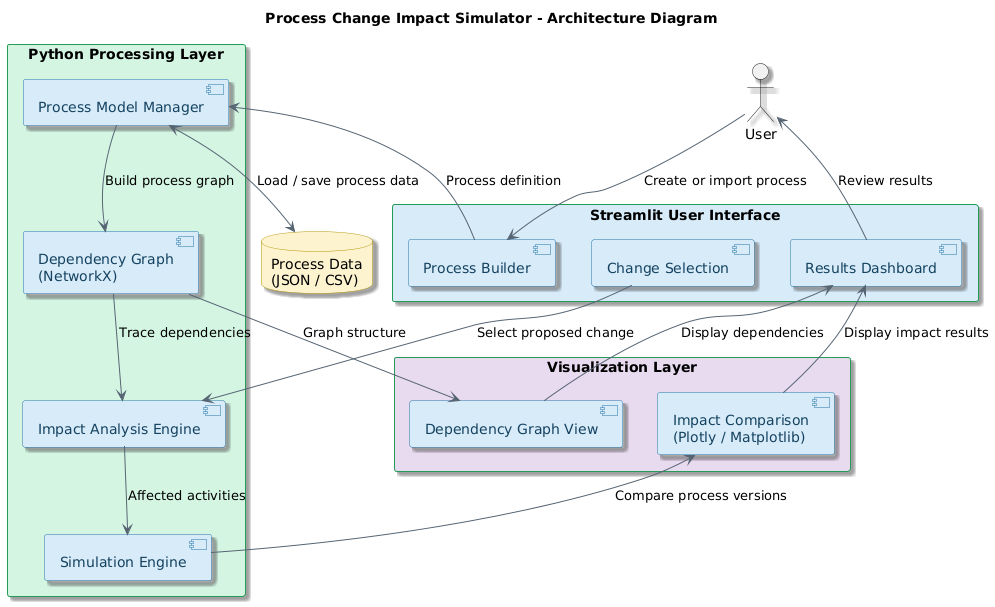

The diagram above was rendered by PlantUML. Its source (embedded in the PNG):
@startuml
title Process Change Impact Simulator - Architecture Diagram

skinparam backgroundColor #FFFFFF
skinparam componentStyle rounded
skinparam shadowing true
skinparam defaultFontName Arial

skinparam component {
    BackgroundColor #D6EAF8
    BorderColor #2874A6
    FontColor #154360
}

skinparam database {
    BackgroundColor #FCF3CF
    BorderColor #B7950B
}

skinparam rectangle {
    BackgroundColor #D5F5E3
    BorderColor #239B56
}

skinparam arrowColor #566573

actor User

rectangle "Streamlit User Interface" as UI #D6EAF8 {
    component "Process Builder" as Builder
    component "Change Selection" as Change
    component "Results Dashboard" as Dashboard
}

rectangle "Python Processing Layer" as Processing #D5F5E3 {
    component "Process Model Manager" as Manager
    component "Dependency Graph\n(NetworkX)" as Graph
    component "Impact Analysis Engine" as Impact
    component "Simulation Engine" as Simulation
}

database "Process Data\n(JSON / CSV)" as Data #FCF3CF

rectangle "Visualization Layer" as Visual #E8DAEF {
    component "Dependency Graph View" as GraphView
    component "Impact Comparison\n(Plotly / Matplotlib)" as Compare
}

User --> Builder : Create or import process
Builder --> Manager : Process definition
Manager <--> Data : Load / save process data

Change --> Impact : Select proposed change
Manager --> Graph : Build process graph
Graph --> Impact : Trace dependencies
Impact --> Simulation : Affected activities
Simulation --> Compare : Compare process versions
Graph --> GraphView : Graph structure

GraphView --> Dashboard : Display dependencies
Compare --> Dashboard : Display impact results
Dashboard --> User : Review results
@enduml